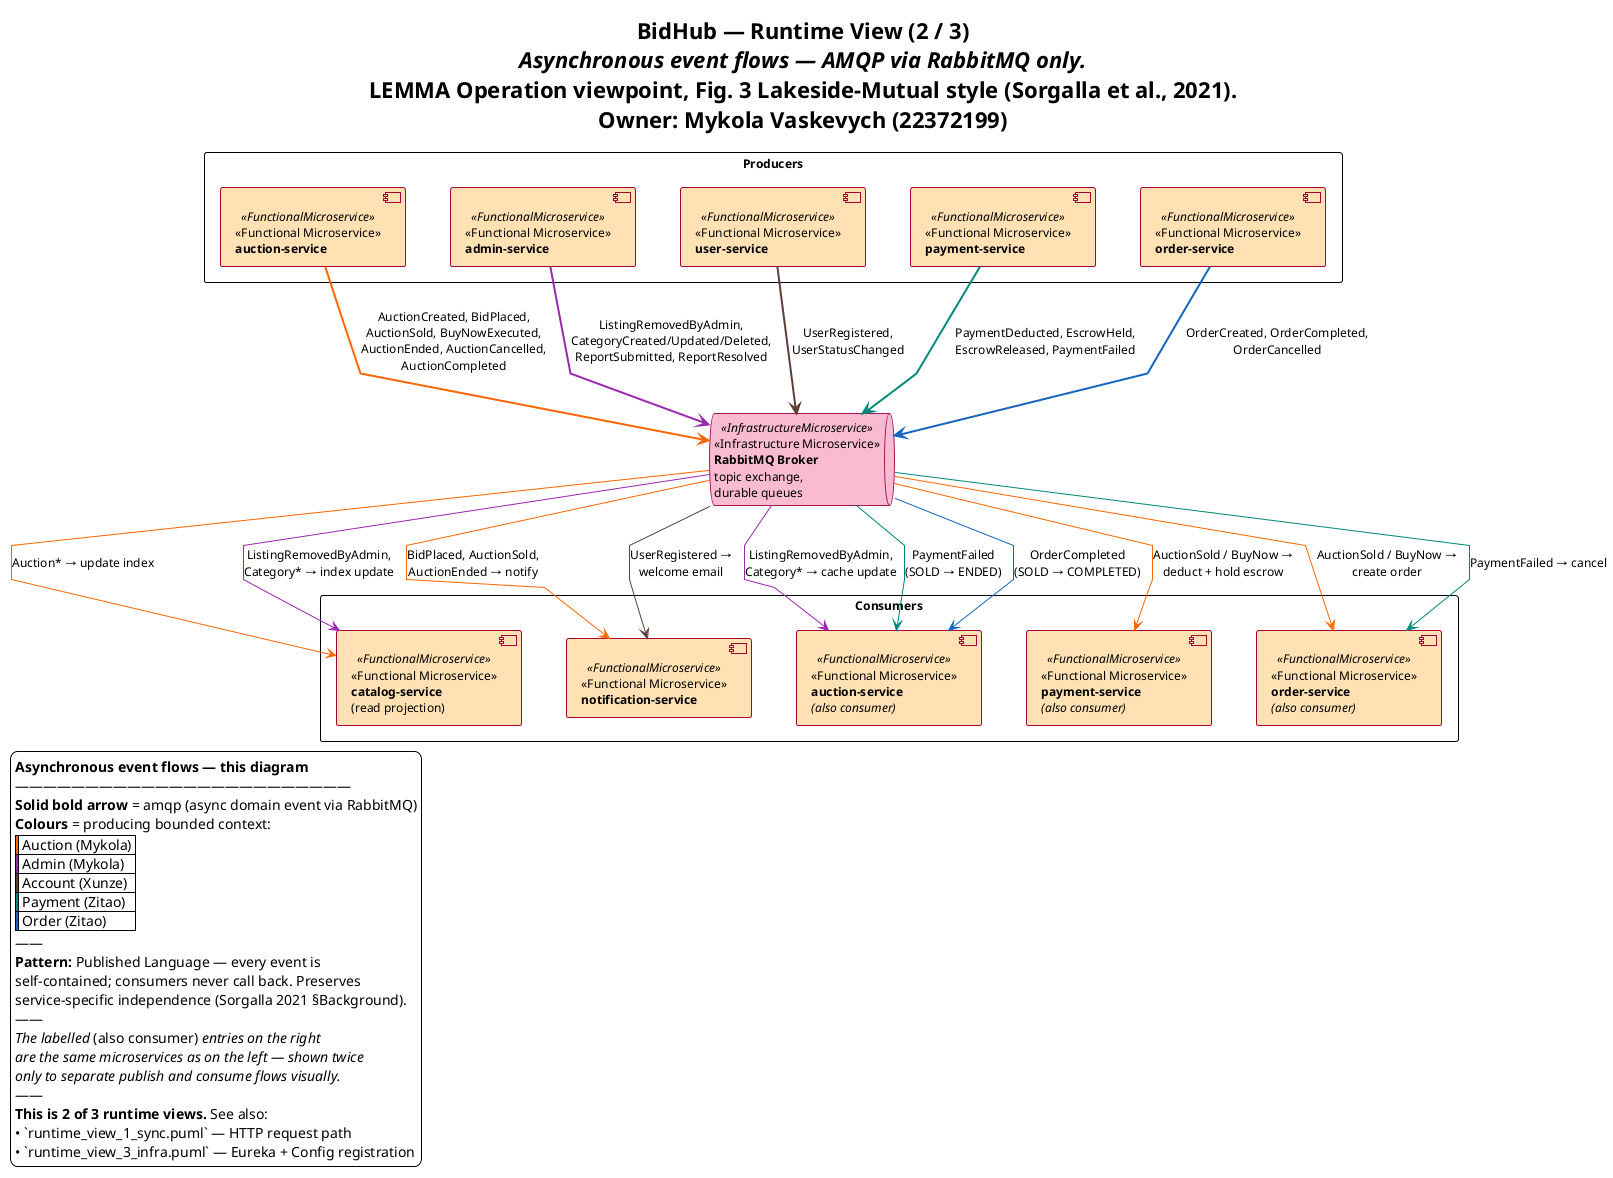

The diagram above was rendered by PlantUML. Its source (embedded in the PNG):
@startuml BidHub Runtime View 2 of 3 - Asynchronous Event Flows
!theme plain
skinparam componentFontSize 13
skinparam packageFontSize 14
skinparam noteFontSize 11
skinparam defaultFontSize 12
skinparam shadowing false
skinparam linetype polyline
skinparam packageStyle rectangle
skinparam nodesep 45
skinparam ranksep 80

skinparam component {
    BackgroundColor<<FunctionalMicroservice>>     #FFE0B2
    BorderColor<<FunctionalMicroservice>>         #A80036
    BackgroundColor<<InfrastructureMicroservice>> #E0E0E0
    BorderColor<<InfrastructureMicroservice>>     #616161
}
skinparam queue {
    BackgroundColor<<InfrastructureMicroservice>> #F8BBD0
    BorderColor<<InfrastructureMicroservice>>     #AD1457
}

title **BidHub — Runtime View (2 / 3)**\n//Asynchronous event flows — AMQP via RabbitMQ only.//\nLEMMA Operation viewpoint, Fig. 3 Lakeside-Mutual style (Sorgalla et al., 2021).\nOwner: Mykola Vaskevych (22372199)

' ============================================================
' PRODUCERS (left)
' ============================================================
package "Producers" as Producers {
    component "<<Functional Microservice>>\n**auction-service**" as AuctionP <<FunctionalMicroservice>>
    component "<<Functional Microservice>>\n**admin-service**" as AdminP <<FunctionalMicroservice>>
    component "<<Functional Microservice>>\n**user-service**" as UserP <<FunctionalMicroservice>>
    component "<<Functional Microservice>>\n**payment-service**" as PaymentP <<FunctionalMicroservice>>
    component "<<Functional Microservice>>\n**order-service**" as OrderP <<FunctionalMicroservice>>
}

' ============================================================
' BROKER (center)
' ============================================================
queue "<<Infrastructure Microservice>>\n**RabbitMQ Broker**\ntopic exchange,\ndurable queues" as Broker <<InfrastructureMicroservice>>

' ============================================================
' CONSUMERS (right)
' ============================================================
package "Consumers" as Consumers {
    component "<<Functional Microservice>>\n**catalog-service**\n(read projection)" as CatalogueC <<FunctionalMicroservice>>
    component "<<Functional Microservice>>\n**notification-service**" as NotifC <<FunctionalMicroservice>>
    component "<<Functional Microservice>>\n**auction-service**\n//(also consumer)//" as AuctionC <<FunctionalMicroservice>>
    component "<<Functional Microservice>>\n**payment-service**\n//(also consumer)//" as PaymentC <<FunctionalMicroservice>>
    component "<<Functional Microservice>>\n**order-service**\n//(also consumer)//" as OrderC <<FunctionalMicroservice>>
}

' ============================================================
' PUBLISH SIDE (producers → broker) — coloured per producer.
' All arrows are amqp (see title) — label shows only event names.
' ============================================================
AuctionP -[#FF6600,bold]-> Broker : "AuctionCreated, BidPlaced,\nAuctionSold, BuyNowExecuted,\nAuctionEnded, AuctionCancelled,\nAuctionCompleted"
AdminP   -[#9C27B0,bold]-> Broker : "ListingRemovedByAdmin,\nCategoryCreated/Updated/Deleted,\nReportSubmitted, ReportResolved"
UserP    -[#5D4037,bold]-> Broker : "UserRegistered,\nUserStatusChanged"
PaymentP -[#00897B,bold]-> Broker : "PaymentDeducted, EscrowHeld,\nEscrowReleased, PaymentFailed"
OrderP   -[#1565C0,bold]-> Broker : "OrderCreated, OrderCompleted,\nOrderCancelled"

' ============================================================
' CONSUME SIDE (broker → consumers) — coloured per producing context.
' All arrows are amqp — label shows only the consumer handler's intent.
' ============================================================
Broker -[#FF6600]-> CatalogueC : "Auction* → update index"
Broker -[#FF6600]-> NotifC     : "BidPlaced, AuctionSold,\nAuctionEnded → notify"
Broker -[#FF6600]-> PaymentC   : "AuctionSold / BuyNow →\ndeduct + hold escrow"
Broker -[#FF6600]-> OrderC     : "AuctionSold / BuyNow →\ncreate order"
Broker -[#9C27B0]-> AuctionC   : "ListingRemovedByAdmin,\nCategory* → cache update"
Broker -[#9C27B0]-> CatalogueC : "ListingRemovedByAdmin,\nCategory* → index update"
Broker -[#00897B]-> AuctionC   : "PaymentFailed\n(SOLD → ENDED)"
Broker -[#00897B]-> OrderC     : "PaymentFailed → cancel"
Broker -[#1565C0]-> AuctionC   : "OrderCompleted\n(SOLD → COMPLETED)"
Broker -[#5D4037]-> NotifC     : "UserRegistered →\nwelcome email"

' ============================================================
' LEGEND
' ============================================================
legend bottom left
    **Asynchronous event flows — this diagram**
    ————————————————————————
    **Solid bold arrow** = amqp (async domain event via RabbitMQ)
    **Colours** = producing bounded context:
    | <#FF6600> | Auction (Mykola) |
    | <#9C27B0> | Admin (Mykola) |
    | <#5D4037> | Account (Xunze) |
    | <#00897B> | Payment (Zitao) |
    | <#1565C0> | Order (Zitao) |
    ——
    **Pattern:** Published Language — every event is
    self-contained; consumers never call back. Preserves
    service-specific independence (Sorgalla 2021 §Background).
    ——
    //The labelled //(also consumer)// entries on the right//
    //are the same microservices as on the left — shown twice//
    //only to separate publish and consume flows visually.//
    ——
    **This is 2 of 3 runtime views.** See also:
    • `runtime_view_1_sync.puml` — HTTP request path
    • `runtime_view_3_infra.puml` — Eureka + Config registration
endlegend

@enduml